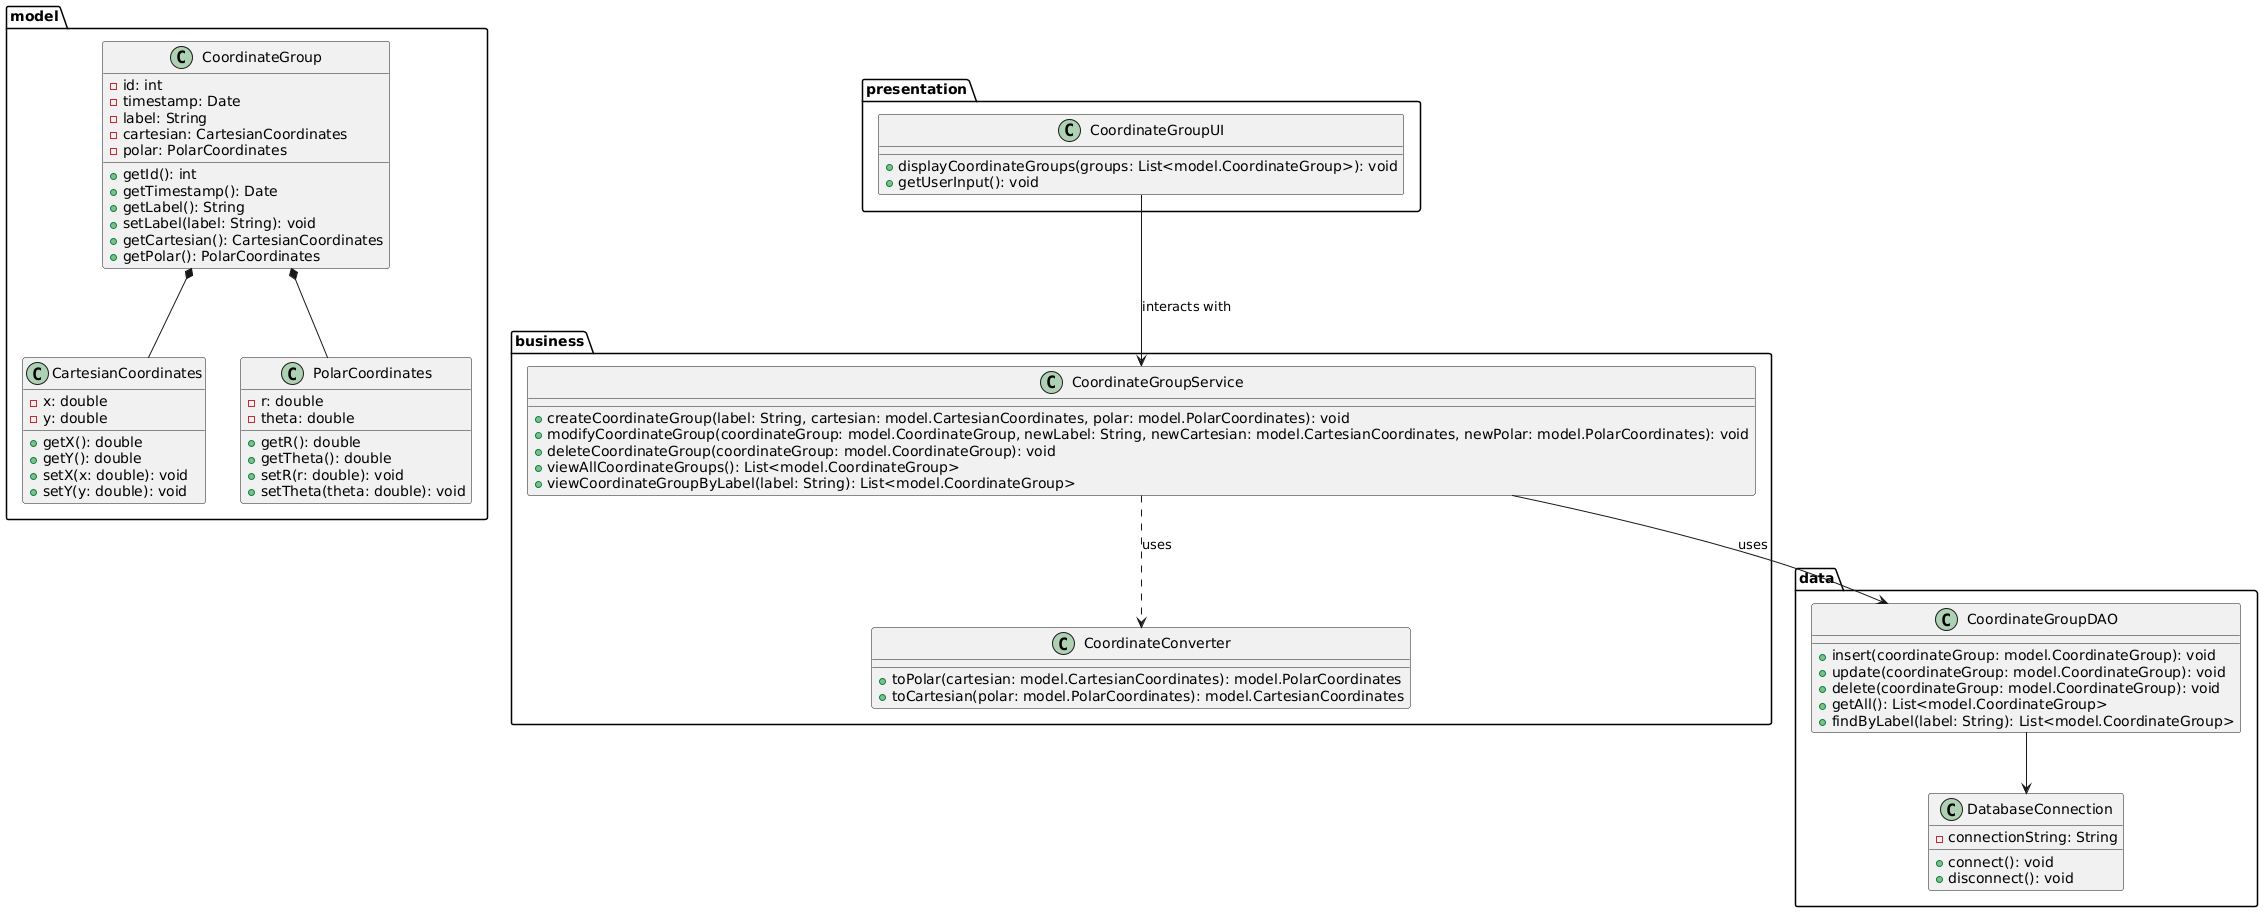

The diagram above was rendered by PlantUML. Its source (embedded in the PNG):
@startuml

' Define Model Package for domain entities
package model {
  class CoordinateGroup {
    - id: int
    - timestamp: Date
    - label: String
    - cartesian: CartesianCoordinates
    - polar: PolarCoordinates
    + getId(): int
    + getTimestamp(): Date
    + getLabel(): String
    + setLabel(label: String): void
    + getCartesian(): CartesianCoordinates
    + getPolar(): PolarCoordinates
  }

  class CartesianCoordinates {
    - x: double
    - y: double
    + getX(): double
    + getY(): double
    + setX(x: double): void
    + setY(y: double): void
  }

  class PolarCoordinates {
    - r: double
    - theta: double
    + getR(): double
    + getTheta(): double
    + setR(r: double): void
    + setTheta(theta: double): void
  }
  
  ' Composition relationships within CoordinateGroup
  CoordinateGroup *-- CartesianCoordinates
  CoordinateGroup *-- PolarCoordinates
}

' Data Access Package for persistence
package data {
  class DatabaseConnection {
    - connectionString: String
    + connect(): void
    + disconnect(): void
  }
  
  class CoordinateGroupDAO {
    + insert(coordinateGroup: model.CoordinateGroup): void
    + update(coordinateGroup: model.CoordinateGroup): void
    + delete(coordinateGroup: model.CoordinateGroup): void
    + getAll(): List<model.CoordinateGroup>
    + findByLabel(label: String): List<model.CoordinateGroup>
  }
  
  ' Association between DAO and DatabaseConnection
  CoordinateGroupDAO --> DatabaseConnection
}

' Business Logic Package for core operations
package business {
  class CoordinateGroupService {
    + createCoordinateGroup(label: String, cartesian: model.CartesianCoordinates, polar: model.PolarCoordinates): void
    + modifyCoordinateGroup(coordinateGroup: model.CoordinateGroup, newLabel: String, newCartesian: model.CartesianCoordinates, newPolar: model.PolarCoordinates): void
    + deleteCoordinateGroup(coordinateGroup: model.CoordinateGroup): void
    + viewAllCoordinateGroups(): List<model.CoordinateGroup>
    + viewCoordinateGroupByLabel(label: String): List<model.CoordinateGroup>
  }
  
  class CoordinateConverter {
    + toPolar(cartesian: model.CartesianCoordinates): model.PolarCoordinates
    + toCartesian(polar: model.PolarCoordinates): model.CartesianCoordinates
  }
  
  ' Associations in Business Layer
  CoordinateGroupService --> CoordinateGroupDAO : uses
  CoordinateGroupService ..> CoordinateConverter : uses
}

' Presentation Package for UI components
package presentation {
  class CoordinateGroupUI {
    + displayCoordinateGroups(groups: List<model.CoordinateGroup>): void
    + getUserInput(): void
  }
  
  ' Association between UI and Service
  CoordinateGroupUI --> CoordinateGroupService : interacts with
}

@enduml